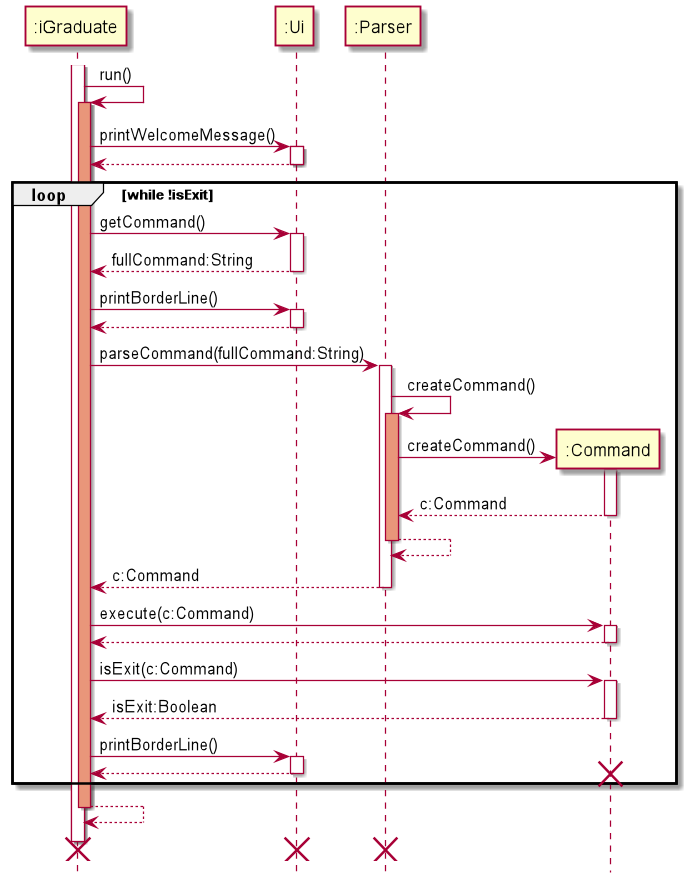

The diagram above was rendered by PlantUML. Its source (embedded in the PNG):
@startuml
hide footbox

Participant ":iGraduate" as iGraduate
Participant ":Ui" as ui
Participant ":Parser" as parser
Participant ":Command" as command

activate iGraduate

iGraduate -> iGraduate: run()
activate iGraduate #DarkSalmon

iGraduate -> ui:printWelcomeMessage()
activate ui
return

loop while !isExit
    iGraduate -> ui: getCommand()
    activate ui
    return fullCommand:String

    iGraduate -> ui: printBorderLine()
    activate ui
    return

    iGraduate -> parser: parseCommand(fullCommand:String)
    activate parser
    parser -> parser: createCommand()
    activate parser #DarkSalmon

    create command
    parser -> command: createCommand()
    activate command
    return c:Command
    return
    return c:Command

    iGraduate -> command: execute(c:Command)
    activate command
    return

    iGraduate -> command: isExit(c:Command)
    activate command
    return isExit:Boolean

    iGraduate -> ui: printBorderLine()
    activate ui
    return
    destroy command
end
return

iGraduate --[hidden]> iGraduate
destroy iGraduate
destroy ui
destroy parser
@enduml